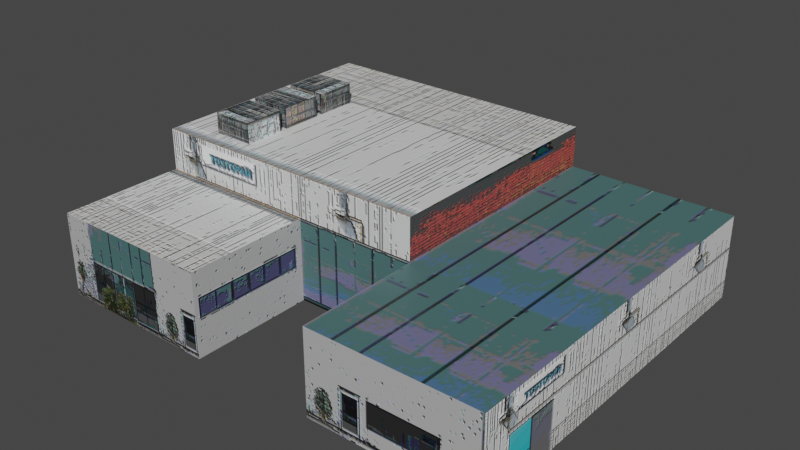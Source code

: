# Source: TostopanSRL.blend  (saved by Blender 5.2.44; exported with 4.5.12 LTS)
import bpy
from mathutils import Matrix  # noqa: F401  (used for matrix-valued properties, if any)

bpy.ops.wm.read_factory_settings(use_empty=True)
scene = bpy.context.scene
scene.name = 'Scene'

# ---- images (referenced by path relative to the original .blend; pixels are not part of the script)
import os
ASSET_DIR = os.environ.get("B2B_ASSET_DIR", "")  # directory of the original .blend (textures are referenced by path, not embedded)
HERE = os.path.dirname(os.path.abspath(__file__))  # packed textures are extracted next to this script under _unpacked/

def load_image(name, relpath, width, height, colorspace="sRGB"):
    """Load a texture the original file referenced (path relative to the .blend, or extracted next to this script)."""
    p = next((c for c in (os.path.join(HERE, relpath), os.path.join(ASSET_DIR, relpath)) if relpath and os.path.exists(c)), "")
    if p:
        img = bpy.data.images.load(p, check_existing=True)
        img.name = name
    else:  # same state as the original file: an image datablock whose file is absent (Cycles renders it pink)
        img = bpy.data.images.new(name, width, height)
        img.source = "FILE"
        img.filepath = "//" + (relpath or name)
    img.colorspace_settings.name = colorspace
    return img
img_trimpixel_png = load_image('TrimPixel.png', '_unpacked/TrimPixel.009f5756.png', 800, 624, 'sRGB')
img_trimgroundpixel_png = load_image('TrimGroundPixel.png', '_unpacked/TrimGroundPixel.ab5aeae5.png', 256, 1280, 'sRGB')

# ---- materials (node trees are filled in below, after node groups)
mat_trim_facciate = bpy.data.materials.new('Trim Facciate')
mat_trim_ground = bpy.data.materials.new('Trim Ground')

# ---- material node trees
mat_trim_facciate.use_nodes = True; mat_trim_facciate.node_tree.nodes.clear()
_N = mat_trim_facciate.node_tree.nodes; _L = mat_trim_facciate.node_tree.links
n0 = _N.new('ShaderNodeBsdfPrincipled'); n0.name = 'Principled BSDF'; n0.location = (5, 95)
n0.inputs[10].default_value = 0.005
n1 = _N.new('ShaderNodeOutputMaterial'); n1.name = 'Material Output'; n1.location = (405, 95)
n2 = _N.new('ShaderNodeTexImage'); n2.name = 'Image Texture'; n2.location = (-765, 67)
n2.image = img_trimpixel_png
n3 = _N.new('ShaderNodeMapping'); n3.name = 'Mapping'; n3.location = (-1014, 60)
n4 = _N.new('ShaderNodeTexCoord'); n4.name = 'Texture Coordinate'; n4.location = (-1194, 60)
n5 = _N.new('ShaderNodeBump'); n5.name = 'Bump'; n5.location = (-278, -92)
n5.inputs[1].default_value = 0.601
n6 = _N.new('ShaderNodeRGBToBW'); n6.name = 'RGB to BW'; n6.location = (-466, -200)
_L.new(n0.outputs[0], n1.inputs[0])
_L.new(n2.outputs[0], n0.inputs[0])
_L.new(n3.outputs[0], n2.inputs[0])
_L.new(n4.outputs[2], n3.inputs[0])
_L.new(n5.outputs[0], n0.inputs[5])
_L.new(n2.outputs[0], n6.inputs[0])
_L.new(n6.outputs[0], n5.inputs[3])
n1.is_active_output = True
mat_trim_ground.use_nodes = True; mat_trim_ground.node_tree.nodes.clear()
_N = mat_trim_ground.node_tree.nodes; _L = mat_trim_ground.node_tree.links
n0 = _N.new('ShaderNodeBsdfPrincipled'); n0.name = 'Principled BSDF'; n0.location = (5, 95)
n0.inputs[10].default_value = 0.005
n1 = _N.new('ShaderNodeOutputMaterial'); n1.name = 'Material Output'; n1.location = (405, 95)
n2 = _N.new('ShaderNodeTexImage'); n2.name = 'Image Texture'; n2.location = (-765, 67)
n2.image = img_trimgroundpixel_png
n3 = _N.new('ShaderNodeMapping'); n3.name = 'Mapping'; n3.location = (-1014, 60)
n4 = _N.new('ShaderNodeTexCoord'); n4.name = 'Texture Coordinate'; n4.location = (-1194, 60)
n5 = _N.new('ShaderNodeBump'); n5.name = 'Bump'; n5.location = (-278, -92)
n5.inputs[1].default_value = 0.601
n6 = _N.new('ShaderNodeRGBToBW'); n6.name = 'RGB to BW'; n6.location = (-466, -200)
_L.new(n0.outputs[0], n1.inputs[0])
_L.new(n2.outputs[0], n0.inputs[0])
_L.new(n3.outputs[0], n2.inputs[0])
_L.new(n4.outputs[2], n3.inputs[0])
_L.new(n5.outputs[0], n0.inputs[5])
_L.new(n2.outputs[0], n6.inputs[0])
_L.new(n6.outputs[0], n5.inputs[3])
n1.is_active_output = True

# ---- world
world_world = bpy.data.worlds.new('World'); scene.world = world_world
world_world.use_nodes = True; world_world.node_tree.nodes.clear()
_N = world_world.node_tree.nodes; _L = world_world.node_tree.links
n0 = _N.new('ShaderNodeOutputWorld'); n0.name = 'World Output'; n0.location = (300, 300)
n1 = _N.new('ShaderNodeBackground'); n1.name = 'Background'; n1.location = (10, 300)
n1.inputs[0].default_value = (0.05088, 0.05088, 0.05088, 1.0)
_L.new(n1.outputs[0], n0.inputs[0])
n0.is_active_output = True
world_world.color = (0.05088, 0.05088, 0.05088)
world_world.use_sun_shadow = False
world_world.sun_shadow_jitter_overblur = 0.0

# ---- meshes
me_cube_006 = bpy.data.meshes.new('Cube.006')
me_cube_006.from_pydata([(-9.0, -8.602, 0.0), (-9.0, -8.602, 4.0), (-9.0, 9.398, 0.0), (-9.0, 9.398, 4.0), (-1.0, -8.602, 0.0), (-1.0, -8.602, 4.0), (-1.0, 9.398, 0.0), (-1.0, 9.398, 4.0), (-9.0, -2.602, 0.0), (-9.0, -2.602, 4.0), (-1.0, -2.602, 0.0), (-1.0, -2.602, 4.0), (5.0, 9.398, 4.0), (5.0, 9.398, 0.0), (5.0, -2.602, 0.0), (5.0, -2.602, 4.0), (13.0, 9.398, 4.0), (13.0, 9.398, 0.0), (13.0, -2.602, 0.0), (13.0, -2.602, 4.0), (5.0, -8.602, 4.0), (5.0, -8.602, 0.0), (13.0, -8.602, 4.0), (13.0, -8.602, 0.0), (-9.0, -2.602, 6.0), (-9.0, 9.398, 6.0), (-1.0, 9.398, 6.0), (-1.0, -2.602, 6.0), (5.0, 9.398, 6.0), (5.0, -2.602, 6.0), (-7.0, -1.602, 6.0), (-7.0, -1.602, 7.0), (-7.0, 0.3983, 6.0), (-7.0, 0.3983, 7.0), (-5.0, -1.602, 6.0), (-5.0, -1.602, 7.0), (-5.0, 0.3983, 6.0), (-5.0, 0.3983, 7.0), (-5.0, 2.732, 6.0), (-5.0, 2.732, 7.0), (-5.0, 0.7324, 6.0), (-5.0, 0.7324, 7.0), (-7.0, 2.732, 6.0), (-7.0, 2.732, 7.0), (-7.0, 0.7324, 6.0), (-7.0, 0.7324, 7.0), (-5.0, 3.053, 6.0), (-5.0, 3.053, 7.0), (-7.0, 3.053, 6.0), (-7.0, 3.053, 7.0), (-5.0, 5.053, 6.0), (-5.0, 5.053, 7.0), (-7.0, 5.053, 6.0), (-7.0, 5.053, 7.0)], [], [(8, 9, 3, 2), (2, 3, 7, 6), (10, 11, 5, 4), (4, 5, 1, 0), (11, 9, 1, 5), (12, 7, 26, 28), (6, 7, 12, 13), (0, 1, 9, 8), (15, 14, 21, 20), (11, 15, 29, 27), (11, 10, 14, 15), (17, 16, 19, 18), (12, 15, 19, 16), (13, 12, 16, 17), (20, 21, 23, 22), (19, 15, 20, 22), (18, 19, 22, 23), (26, 25, 24, 27), (26, 27, 29, 28), (3, 9, 24, 25), (15, 12, 28, 29), (7, 3, 25, 26), (9, 11, 27, 24), (30, 31, 33, 32), (32, 33, 37, 36), (36, 37, 35, 34), (34, 35, 31, 30), (37, 33, 31, 35), (38, 39, 41, 40), (40, 41, 45, 44), (44, 45, 43, 42), (42, 43, 39, 38), (45, 41, 39, 43), (46, 47, 49, 48), (48, 49, 53, 52), (52, 53, 51, 50), (50, 51, 47, 46), (53, 49, 47, 51)])
_uv = me_cube_006.uv_layers.new(name='UVMap')
_uv.uv.foreach_set('vector', [0.2974, 0.004831, 0.2974, 0.1141, 0.02464, 0.1141, 0.02464, 0.004831, 0.4735, 0.0122, 0.4735, 0.1092, 0.3036, 0.1092, 0.3036, 0.0122, 0.4425, 0.06041, 0.4425, 0.1768, 0.3196, 0.1768, 0.3196, 0.06041, 0.3552, 0.007553, 0.3552, 0.1109, 0.1425, 0.1109, 0.1425, 0.007553, 0.2721, 0.6014, 0.1277, 0.6014, 0.1277, 0.5049, 0.2721, 0.5049, 0.1762, 0.1092, 0.3036, 0.1092, 0.3036, 0.1589, 0.1762, 0.1589, 0.3036, 0.0122, 0.3036, 0.1092, 0.1762, 0.1092, 0.1762, 0.0122, 0.4417, 0.004831, 0.4417, 0.1141, 0.2974, 0.1141, 0.2974, 0.004831, 0.151, 0.06891, 0.151, 0.1878, 0.03131, 0.1878, 0.03131, 0.06891, 0.1668, 0.6003, 0.2821, 0.6003, 0.2821, 0.6577, 0.1668, 0.6577, 0.2891, 0.0626, 0.2891, 0.1962, 0.1817, 0.1962, 0.1817, 0.0626, 0.4129, 0.5062, 0.4129, 0.6581, 0.1462, 0.6581, 0.1462, 0.5062, 0.2886, 0.06955, 0.2886, 0.1657, 0.1829, 0.1657, 0.1829, 0.06955, 0.1762, 0.0122, 0.1762, 0.1092, 0.006312, 0.1092, 0.006312, 0.0122, 0.2942, 0.1041, 0.2942, 0.005655, 0.4756, 0.005655, 0.4756, 0.1041, 0.1829, 0.07269, 0.2888, 0.07269, 0.2888, 0.1589, 0.1829, 0.1589, 0.1462, 0.5062, 0.1462, 0.6581, 0.009334, 0.6581, 0.009334, 0.5062, 0.2422, 0.5053, 0.4099, 0.5053, 0.4099, 0.5998, 0.2422, 0.5998, 0.2422, 0.5053, 0.2422, 0.5998, 0.1164, 0.5998, 0.1164, 0.5053, 0.02464, 0.1141, 0.2974, 0.1141, 0.2974, 0.1687, 0.02464, 0.1687, 0.9854, 0.5847, 0.84, 0.5847, 0.84, 0.4754, 0.9854, 0.4754, 0.3036, 0.1092, 0.4735, 0.1092, 0.4735, 0.1589, 0.3036, 0.1589, 0.01308, 0.6003, 0.1668, 0.6003, 0.1668, 0.6577, 0.01308, 0.6577, 0.4236, 0.9148, 0.4036, 0.9148, 0.4036, 0.8306, 0.4236, 0.8306, 0.3836, 0.9148, 0.3636, 0.9148, 0.3636, 0.8306, 0.3836, 0.8306, 0.4436, 0.9148, 0.4236, 0.9148, 0.4236, 0.8306, 0.4436, 0.8306, 0.4036, 0.9148, 0.3836, 0.9148, 0.3836, 0.8306, 0.4036, 0.8306, 0.3636, 0.8306, 0.3636, 0.9148, 0.3237, 0.9148, 0.3237, 0.8306, 0.4236, 0.9148, 0.4036, 0.9148, 0.4036, 0.8306, 0.4236, 0.8306, 0.3836, 0.9148, 0.3636, 0.9148, 0.3636, 0.8306, 0.3836, 0.8306, 0.4436, 0.9148, 0.4236, 0.9148, 0.4236, 0.8306, 0.4436, 0.8306, 0.4036, 0.9148, 0.3836, 0.9148, 0.3836, 0.8306, 0.4036, 0.8306, 0.3636, 0.8306, 0.3636, 0.9148, 0.3237, 0.9148, 0.3237, 0.8306, 0.4236, 0.9148, 0.4036, 0.9148, 0.4036, 0.8306, 0.4236, 0.8306, 0.3836, 0.9148, 0.3636, 0.9148, 0.3636, 0.8306, 0.3836, 0.8306, 0.4436, 0.9148, 0.4236, 0.9148, 0.4236, 0.8306, 0.4436, 0.8306, 0.4036, 0.9148, 0.3836, 0.9148, 0.3836, 0.8306, 0.4036, 0.8306, 0.3636, 0.8306, 0.3636, 0.9148, 0.3237, 0.9148, 0.3237, 0.8306])
me_cube_006.materials.append(mat_trim_facciate)
me_cube_006.materials.append(mat_trim_ground)
me_cube_006.update()

# ---- objects
ob_tostopansrl_col = bpy.data.objects.new('TostoPanSRL_col', me_cube_006)

# ---- transforms, parenting, visibility, modifiers, constraints
ob_tostopansrl_col.location = (0.0, 0.0, 0.0)

# ---- collection membership
scene.collection.objects.link(ob_tostopansrl_col)

# ---- scene / render settings (as saved in the file)
scene.frame_start = 1; scene.frame_end = 250; scene.frame_set(1)
scene.render.engine = 'CYCLES'
scene.render.bake_bias = 0.0
scene.render.bake_samples = 0
scene.cycles.use_denoising = False
scene.cycles.max_bounces = 8
scene.eevee.use_gtao = True
scene.eevee.fast_gi_thickness_near = 0.1
scene.eevee.fast_gi_thickness_far = 0.0
scene.eevee.use_raytracing = True
scene.view_settings.view_transform = 'Filmic'
bpy.context.view_layer.update()

# ---- added for rendering (the .blend has no active camera and no usable light): camera, sun
cam_auto = bpy.data.cameras.new('AutoCamera')
cam_auto.lens = 50.0
cam_auto.sensor_width = 36.0
cam_auto.clip_end = 1000.0
ob_auto_camera = bpy.data.objects.new('AutoCamera', cam_auto)
scene.collection.objects.link(ob_auto_camera)
ob_auto_camera.location = (29.0855, -32.1044, 25.1684)
ob_auto_camera.rotation_euler = (1.09748, -7.21219e-08, 0.694738)
scene.camera = ob_auto_camera
light_auto_sun = bpy.data.lights.new('AutoSun', 'SUN')
light_auto_sun.energy = 3.0
light_auto_sun.angle = 0.0523599
ob_auto_sun = bpy.data.objects.new('AutoSun', light_auto_sun)
scene.collection.objects.link(ob_auto_sun)
ob_auto_sun.rotation_euler = (0.872665, 0.174533, 0.523599)
bpy.context.view_layer.update()
